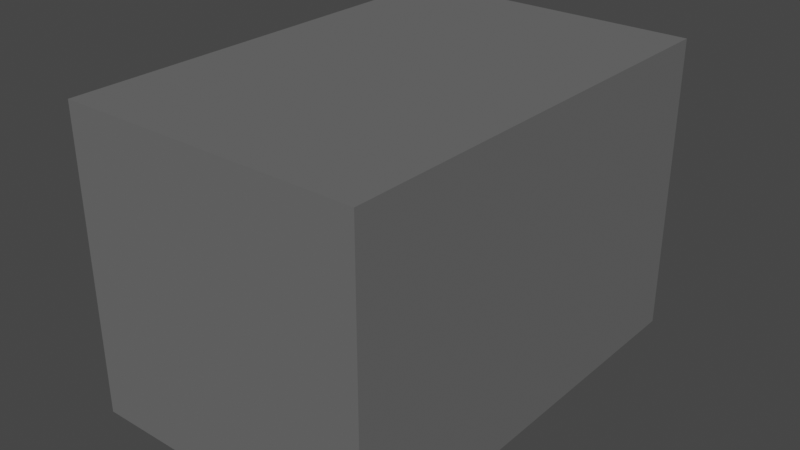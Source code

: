 # Source: aimant.blend  (saved by Blender 3.1.7; exported with 4.5.12 LTS)
import bpy
from mathutils import Matrix  # noqa: F401  (used for matrix-valued properties, if any)

bpy.ops.wm.read_factory_settings(use_empty=True)
scene = bpy.context.scene
scene.name = 'Scene'

# ---- collections
col_collection = bpy.data.collections.new('Collection'); scene.collection.children.link(col_collection)

# ---- materials (node trees are filled in below, after node groups)
mat_material_001 = bpy.data.materials.new('Material.001')
mat_material_001.use_transparent_shadow = False
mat_material_001.diffuse_color = (0.1424, 0.1424, 0.1424, 1.0)

# ---- material node trees

# ---- world
world_world = bpy.data.worlds.new('World'); scene.world = world_world
world_world.use_nodes = True; world_world.node_tree.nodes.clear()
_N = world_world.node_tree.nodes; _L = world_world.node_tree.links
n0 = _N.new('ShaderNodeOutputWorld'); n0.name = 'World Output'; n0.location = (300, 300)
n1 = _N.new('ShaderNodeBackground'); n1.name = 'Background'; n1.location = (10, 300)
n1.inputs[0].default_value = (0.05088, 0.05088, 0.05088, 1.0)
_L.new(n1.outputs[0], n0.inputs[0])
n0.is_active_output = True
world_world.color = (0.05088, 0.05088, 0.05088)
world_world.use_sun_shadow = False
world_world.sun_shadow_jitter_overblur = 0.0

# ---- meshes
me_assem1___aimant_1 = bpy.data.meshes.new('Assem1 - aimant-1')
me_assem1___aimant_1.from_pydata([(-10.0, 15.0, 10.0), (-10.0, 15.0, -10.0), (-10.0, -15.0, 10.0), (-10.0, -15.0, -10.0), (10.0, 15.0, 10.0), (10.0, -15.0, 10.0), (10.0, 15.0, -10.0), (10.0, -15.0, -10.0)], [], [(0, 1, 2), (2, 1, 3), (4, 0, 5), (5, 0, 2), (6, 4, 7), (7, 4, 5), (1, 6, 3), (3, 6, 7), (4, 6, 0), (0, 6, 1), (7, 5, 3), (3, 5, 2)])
me_assem1___aimant_1.materials.append(mat_material_001)
me_assem1___aimant_1.use_remesh_fix_poles = True
me_assem1___aimant_1.use_remesh_preserve_attributes = False
me_assem1___aimant_1.update()

# ---- objects
ob_assem1___aimant_1 = bpy.data.objects.new('Assem1 - aimant-1', me_assem1___aimant_1)

# ---- transforms, parenting, visibility, modifiers, constraints
ob_assem1___aimant_1.location = (-0.8224, 0.7991, -0.1783)

# ---- collection membership
scene.collection.objects.link(ob_assem1___aimant_1)

# ---- scene / render settings (as saved in the file)
scene.frame_start = 1; scene.frame_end = 250; scene.frame_set(0)
scene.render.engine = 'BLENDER_EEVEE_NEXT'
scene.cycles.sampling_pattern = 'TABULATED_SOBOL'
scene.cycles.use_light_tree = False
scene.view_settings.view_transform = 'Filmic'
bpy.context.view_layer.update()

# ---- added for rendering (the .blend has no active camera and no usable light): camera, sun
cam_auto = bpy.data.cameras.new('AutoCamera')
cam_auto.lens = 50.0
cam_auto.sensor_width = 36.0
cam_auto.clip_end = 1000.0
ob_auto_camera = bpy.data.objects.new('AutoCamera', cam_auto)
scene.collection.objects.link(ob_auto_camera)
ob_auto_camera.location = (37.3256, -44.9785, 30.3401)
ob_auto_camera.rotation_euler = (1.09748, -7.21219e-08, 0.694738)
scene.camera = ob_auto_camera
light_auto_sun = bpy.data.lights.new('AutoSun', 'SUN')
light_auto_sun.energy = 3.0
light_auto_sun.angle = 0.0523599
ob_auto_sun = bpy.data.objects.new('AutoSun', light_auto_sun)
scene.collection.objects.link(ob_auto_sun)
ob_auto_sun.rotation_euler = (0.872665, 0.174533, 0.523599)
bpy.context.view_layer.update()
